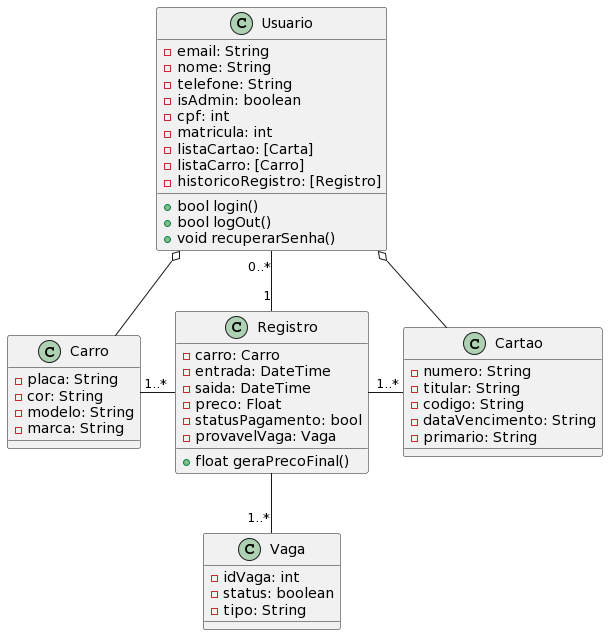

The diagram above was rendered by PlantUML. Its source (embedded in the PNG):
@startuml
class Carro{
 -placa: String
 -cor: String
 -modelo: String
 -marca: String
}

class Vaga{
 -idVaga: int
 -status: boolean
 -tipo: String
}

class Cartao{
 -numero: String
 -titular: String
 -codigo: String
 -dataVencimento: String
 -primario: String
}

class Usuario{
 -email: String
 -nome: String
 -telefone: String
 -isAdmin: boolean
 -cpf: int
 -matricula: int
 -listaCartao: [Carta]
 -listaCarro: [Carro]
 -historicoRegistro: [Registro]
 +bool login()
 +bool logOut()
 +void recuperarSenha()
}


class Registro{
 -carro: Carro
 -entrada: DateTime
 -saida: DateTime
 -preco: Float
 -statusPagamento: bool
 -provavelVaga: Vaga
 +float geraPrecoFinal()
}



Usuario o-- Carro
Usuario o-- Cartao
Usuario "0..*" -- "1" Registro 
Carro "1..*" -  Registro 
Registro  - "1..*" Cartao
Registro  -- "1..*" Vaga
@enduml